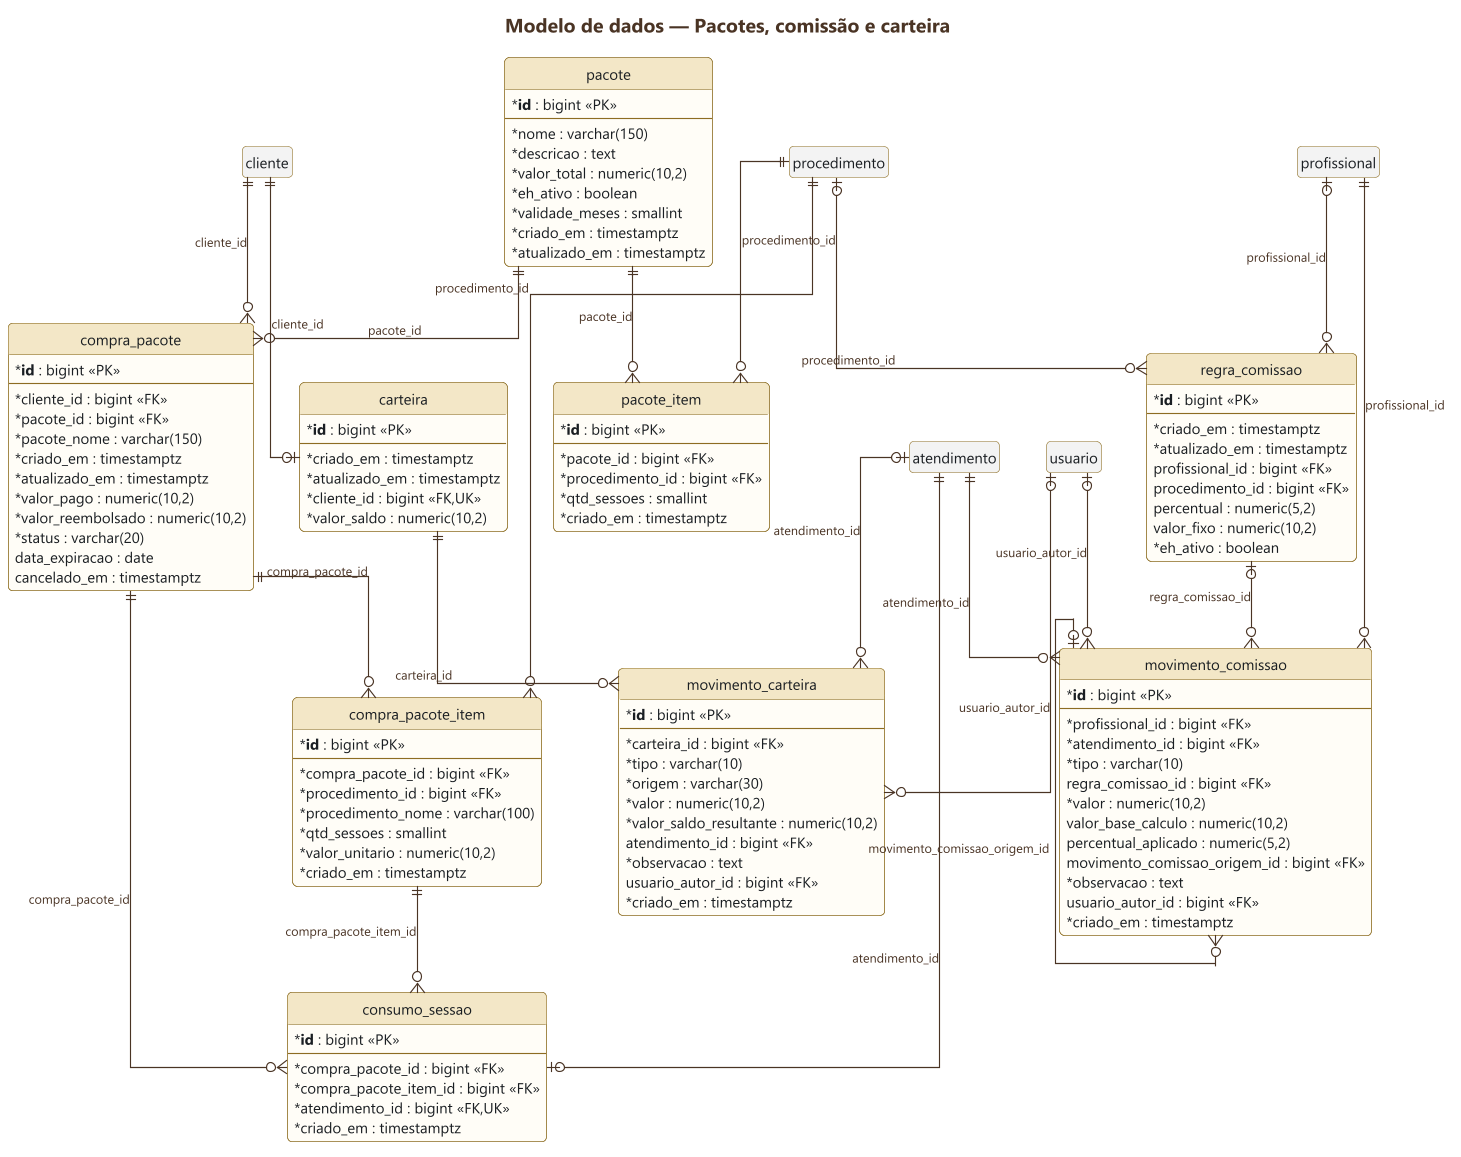

The diagram above was rendered by PlantUML. Its source (embedded in the PNG):
@startuml 03-er-financeiro
skinparamlocked dpi 200
' GERADO por docs/uml/gerar_uml.py a partir dos models — nao edite a mao.
!include ../estilo.iuml
!include ../estilo-er.iuml
title Modelo de dados — Pacotes, comissão e carteira

entity "pacote" as pacote {
  * <b>id</b> : bigint <<PK>>
  --
  * nome : varchar(150)
  * descricao : text
  * valor_total : numeric(10,2)
  * eh_ativo : boolean
  * validade_meses : smallint
  * criado_em : timestamptz
  * atualizado_em : timestamptz
}

entity "pacote_item" as pacote_item {
  * <b>id</b> : bigint <<PK>>
  --
  * pacote_id : bigint <<FK>>
  * procedimento_id : bigint <<FK>>
  * qtd_sessoes : smallint
  * criado_em : timestamptz
}

entity "compra_pacote" as compra_pacote {
  * <b>id</b> : bigint <<PK>>
  --
  * cliente_id : bigint <<FK>>
  * pacote_id : bigint <<FK>>
  * pacote_nome : varchar(150)
  * criado_em : timestamptz
  * atualizado_em : timestamptz
  * valor_pago : numeric(10,2)
  * valor_reembolsado : numeric(10,2)
  * status : varchar(20)
  data_expiracao : date
  cancelado_em : timestamptz
}

entity "compra_pacote_item" as compra_pacote_item {
  * <b>id</b> : bigint <<PK>>
  --
  * compra_pacote_id : bigint <<FK>>
  * procedimento_id : bigint <<FK>>
  * procedimento_nome : varchar(100)
  * qtd_sessoes : smallint
  * valor_unitario : numeric(10,2)
  * criado_em : timestamptz
}

entity "consumo_sessao" as consumo_sessao {
  * <b>id</b> : bigint <<PK>>
  --
  * compra_pacote_id : bigint <<FK>>
  * compra_pacote_item_id : bigint <<FK>>
  * atendimento_id : bigint <<FK,UK>>
  * criado_em : timestamptz
}

entity "regra_comissao" as regra_comissao {
  * <b>id</b> : bigint <<PK>>
  --
  * criado_em : timestamptz
  * atualizado_em : timestamptz
  profissional_id : bigint <<FK>>
  procedimento_id : bigint <<FK>>
  percentual : numeric(5,2)
  valor_fixo : numeric(10,2)
  * eh_ativo : boolean
}

entity "movimento_comissao" as movimento_comissao {
  * <b>id</b> : bigint <<PK>>
  --
  * profissional_id : bigint <<FK>>
  * atendimento_id : bigint <<FK>>
  * tipo : varchar(10)
  regra_comissao_id : bigint <<FK>>
  * valor : numeric(10,2)
  valor_base_calculo : numeric(10,2)
  percentual_aplicado : numeric(5,2)
  movimento_comissao_origem_id : bigint <<FK>>
  * observacao : text
  usuario_autor_id : bigint <<FK>>
  * criado_em : timestamptz
}

entity "carteira" as carteira {
  * <b>id</b> : bigint <<PK>>
  --
  * criado_em : timestamptz
  * atualizado_em : timestamptz
  * cliente_id : bigint <<FK,UK>>
  * valor_saldo : numeric(10,2)
}

entity "movimento_carteira" as movimento_carteira {
  * <b>id</b> : bigint <<PK>>
  --
  * carteira_id : bigint <<FK>>
  * tipo : varchar(10)
  * origem : varchar(30)
  * valor : numeric(10,2)
  * valor_saldo_resultante : numeric(10,2)
  atendimento_id : bigint <<FK>>
  * observacao : text
  usuario_autor_id : bigint <<FK>>
  * criado_em : timestamptz
}

entity "atendimento" as atendimento #F2F2F2 {
}

entity "cliente" as cliente #F2F2F2 {
}

entity "procedimento" as procedimento #F2F2F2 {
}

entity "profissional" as profissional #F2F2F2 {
}

entity "usuario" as usuario #F2F2F2 {
}

pacote ||--o{ pacote_item : pacote_id
procedimento ||--o{ pacote_item : procedimento_id
cliente ||--o{ compra_pacote : cliente_id
pacote ||--o{ compra_pacote : pacote_id
compra_pacote ||--o{ compra_pacote_item : compra_pacote_id
procedimento ||--o{ compra_pacote_item : procedimento_id
compra_pacote ||--o{ consumo_sessao : compra_pacote_id
compra_pacote_item ||--o{ consumo_sessao : compra_pacote_item_id
atendimento ||--o| consumo_sessao : atendimento_id
cliente ||--o| carteira : cliente_id
carteira ||--o{ movimento_carteira : carteira_id
atendimento |o--o{ movimento_carteira : atendimento_id
usuario |o--o{ movimento_carteira : usuario_autor_id
profissional |o--o{ regra_comissao : profissional_id
procedimento |o--o{ regra_comissao : procedimento_id
profissional ||--o{ movimento_comissao : profissional_id
atendimento ||--o{ movimento_comissao : atendimento_id
regra_comissao |o--o{ movimento_comissao : regra_comissao_id
movimento_comissao |o--o{ movimento_comissao : movimento_comissao_origem_id
usuario |o--o{ movimento_comissao : usuario_autor_id
@enduml